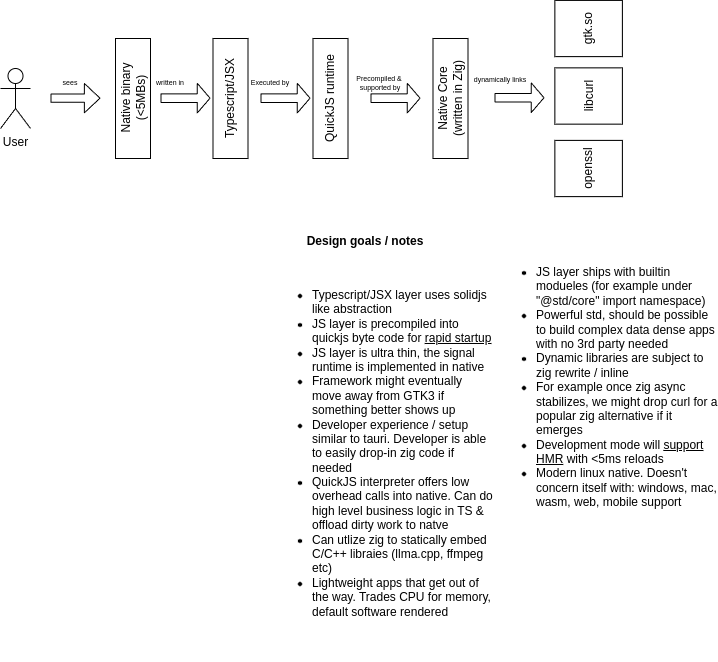

The diagram above was exported from draw.io. Its source (the exported page's mxGraphModel, read from the mxfile embedded in the PNG):
<mxGraphModel dx="700" dy="409" grid="1" gridSize="10" guides="1" tooltips="1" connect="1" arrows="1" fold="1" page="1" pageScale="1" pageWidth="850" pageHeight="1100" background="#FFFFFF" math="0" shadow="0">
  <root>
    <mxCell id="0" />
    <mxCell id="1" parent="0" />
    <mxCell id="14" value="User&lt;div&gt;&lt;br&gt;&lt;/div&gt;" style="shape=umlActor;verticalLabelPosition=bottom;verticalAlign=top;html=1;outlineConnect=0;" parent="1" vertex="1">
      <mxGeometry x="50" y="130" width="30" height="60" as="geometry" />
    </mxCell>
    <mxCell id="31" value="" style="group" parent="1" vertex="1" connectable="0">
      <mxGeometry x="90" y="130" width="60" height="30" as="geometry" />
    </mxCell>
    <mxCell id="19" value="" style="shape=flexArrow;endArrow=classic;html=1;width=8.275862068965518;endSize=4.875862068965517;" parent="31" edge="1">
      <mxGeometry width="50" height="50" relative="1" as="geometry">
        <mxPoint x="10" y="29.659999999999997" as="sourcePoint" />
        <mxPoint x="60" y="29.659999999999997" as="targetPoint" />
      </mxGeometry>
    </mxCell>
    <mxCell id="29" value="sees" style="text;html=1;align=center;verticalAlign=middle;whiteSpace=wrap;rounded=0;fontSize=7;" parent="31" vertex="1">
      <mxGeometry width="60" height="30" as="geometry" />
    </mxCell>
    <mxCell id="33" value="Native binary (&amp;lt;5MBs)" style="rounded=0;whiteSpace=wrap;html=1;rotation=-90;" parent="1" vertex="1">
      <mxGeometry x="122.5" y="142.5" width="120" height="35" as="geometry" />
    </mxCell>
    <mxCell id="34" value="" style="group" parent="1" vertex="1" connectable="0">
      <mxGeometry x="200" y="130" width="60" height="30" as="geometry" />
    </mxCell>
    <mxCell id="35" value="" style="shape=flexArrow;endArrow=classic;html=1;width=8.571428571428571;endSize=3.902857142857143;" parent="34" edge="1">
      <mxGeometry width="50" height="50" relative="1" as="geometry">
        <mxPoint x="10" y="29.659999999999997" as="sourcePoint" />
        <mxPoint x="60" y="29.659999999999997" as="targetPoint" />
      </mxGeometry>
    </mxCell>
    <mxCell id="36" value="written in" style="text;html=1;align=center;verticalAlign=middle;whiteSpace=wrap;rounded=0;fontSize=7;" parent="34" vertex="1">
      <mxGeometry x="-10" width="60" height="30" as="geometry" />
    </mxCell>
    <mxCell id="37" value="Typescript/JSX" style="rounded=0;whiteSpace=wrap;html=1;rotation=-90;" parent="1" vertex="1">
      <mxGeometry x="220" y="142.5" width="120" height="35" as="geometry" />
    </mxCell>
    <mxCell id="38" value="" style="group" parent="1" vertex="1" connectable="0">
      <mxGeometry x="300" y="130" width="60" height="30" as="geometry" />
    </mxCell>
    <mxCell id="39" value="" style="shape=flexArrow;endArrow=classic;html=1;width=8.571428571428571;endSize=3.902857142857143;" parent="38" edge="1">
      <mxGeometry width="50" height="50" relative="1" as="geometry">
        <mxPoint x="10" y="29.659999999999997" as="sourcePoint" />
        <mxPoint x="60" y="29.659999999999997" as="targetPoint" />
      </mxGeometry>
    </mxCell>
    <mxCell id="40" value="Executed by" style="text;html=1;align=center;verticalAlign=middle;whiteSpace=wrap;rounded=0;fontSize=7;" parent="38" vertex="1">
      <mxGeometry x="-10" width="60" height="30" as="geometry" />
    </mxCell>
    <mxCell id="44" value="QuickJS runtime" style="rounded=0;whiteSpace=wrap;html=1;rotation=-90;" parent="1" vertex="1">
      <mxGeometry x="320" y="142.5" width="120" height="35" as="geometry" />
    </mxCell>
    <mxCell id="45" value="" style="group" parent="1" vertex="1" connectable="0">
      <mxGeometry x="410" y="130" width="60" height="30" as="geometry" />
    </mxCell>
    <mxCell id="46" value="" style="shape=flexArrow;endArrow=classic;html=1;width=8.571428571428571;endSize=3.902857142857143;" parent="45" edge="1">
      <mxGeometry width="50" height="50" relative="1" as="geometry">
        <mxPoint x="10" y="29.659999999999997" as="sourcePoint" />
        <mxPoint x="60" y="29.659999999999997" as="targetPoint" />
      </mxGeometry>
    </mxCell>
    <mxCell id="47" value="Precompiled &amp;amp;&amp;nbsp;&lt;div&gt;supported by&lt;/div&gt;" style="text;html=1;align=center;verticalAlign=middle;whiteSpace=wrap;rounded=0;fontSize=7;" parent="45" vertex="1">
      <mxGeometry x="-10" width="60" height="30" as="geometry" />
    </mxCell>
    <mxCell id="48" value="Native Core&lt;div&gt;(written in Zig)&lt;/div&gt;" style="rounded=0;whiteSpace=wrap;html=1;rotation=-90;" parent="1" vertex="1">
      <mxGeometry x="440" y="142.5" width="120" height="35" as="geometry" />
    </mxCell>
    <mxCell id="58" value="gtk.so" style="rounded=0;whiteSpace=wrap;html=1;rotation=-90;" parent="1" vertex="1">
      <mxGeometry x="610" y="56.25" width="56.25" height="67.5" as="geometry" />
    </mxCell>
    <mxCell id="59" value="&lt;b&gt;Design goals / notes&lt;/b&gt;" style="text;strokeColor=none;fillColor=none;align=center;verticalAlign=middle;spacingLeft=4;spacingRight=4;overflow=hidden;points=[[0,0.5],[1,0.5]];portConstraint=eastwest;rotatable=0;whiteSpace=wrap;html=1;" parent="1" vertex="1">
      <mxGeometry x="340" y="288" width="150" height="30" as="geometry" />
    </mxCell>
    <mxCell id="61" value="&lt;ul&gt;&lt;li&gt;Typescript/JSX layer uses solidjs like abstraction&lt;/li&gt;&lt;li&gt;JS layer is precompiled into quickjs byte code for &lt;u&gt;rapid startup&lt;/u&gt;&lt;/li&gt;&lt;li&gt;JS layer is ultra thin, the signal runtime is implemented in native&lt;/li&gt;&lt;li&gt;Framework might eventually move away from GTK3 if something better shows up&lt;/li&gt;&lt;li&gt;Developer experience / setup similar to tauri. Developer is able to easily drop-in zig code if needed&lt;/li&gt;&lt;li&gt;QuickJS interpreter offers low overhead calls into native. Can do high level business logic in TS &amp;amp; offload dirty work to natve&lt;/li&gt;&lt;li&gt;Can utlize zig to statically embed C/C++ libraies (llma.cpp, ffmpeg etc)&lt;/li&gt;&lt;li&gt;Lightweight apps that get out of the way. Trades CPU for memory, default software rendered&lt;/li&gt;&lt;/ul&gt;" style="text;strokeColor=none;fillColor=none;html=1;whiteSpace=wrap;verticalAlign=middle;overflow=hidden;align=left;" parent="1" vertex="1">
      <mxGeometry x="320" y="310" width="223.75" height="410" as="geometry" />
    </mxCell>
    <mxCell id="62" value="libcurl" style="rounded=0;whiteSpace=wrap;html=1;rotation=-90;" parent="1" vertex="1">
      <mxGeometry x="610" y="123.75" width="56.25" height="67.5" as="geometry" />
    </mxCell>
    <mxCell id="63" value="openssl" style="rounded=0;whiteSpace=wrap;html=1;rotation=-90;" parent="1" vertex="1">
      <mxGeometry x="610" y="196.25" width="56.25" height="67.5" as="geometry" />
    </mxCell>
    <mxCell id="64" value="&lt;ul&gt;&lt;li&gt;JS layer ships with builtin modueles (for example under &quot;@std/core&quot; import namespace)&amp;nbsp;&lt;/li&gt;&lt;li&gt;Powerful std, should be possible to build complex data dense apps with no 3rd party needed&lt;/li&gt;&lt;li&gt;Dynamic libraries are subject to zig rewrite / inline&lt;/li&gt;&lt;li&gt;For example once zig async stabilizes, we might drop curl for a popular zig alternative if it emerges&lt;/li&gt;&lt;li&gt;Development mode will &lt;u&gt;support HMR&lt;/u&gt; with &amp;lt;5ms reloads&lt;/li&gt;&lt;li&gt;Modern linux native. Doesn't concern itself with: windows, mac, wasm, web, mobile support&lt;/li&gt;&lt;/ul&gt;" style="text;strokeColor=none;fillColor=none;html=1;whiteSpace=wrap;verticalAlign=top;overflow=hidden;align=left;" parent="1" vertex="1">
      <mxGeometry x="543.75" y="308" width="223.75" height="412" as="geometry" />
    </mxCell>
    <mxCell id="67" value="" style="group" parent="1" vertex="1" connectable="0">
      <mxGeometry x="530" y="127.25" width="64" height="32" as="geometry" />
    </mxCell>
    <mxCell id="55" value="" style="group" parent="67" vertex="1" connectable="0">
      <mxGeometry width="60" height="30" as="geometry" />
    </mxCell>
    <mxCell id="57" value="dynamically links" style="text;html=1;align=center;verticalAlign=middle;whiteSpace=wrap;rounded=0;fontSize=7;" parent="55" vertex="1">
      <mxGeometry x="-10" width="60" height="30" as="geometry" />
    </mxCell>
    <mxCell id="56" value="" style="shape=flexArrow;endArrow=classic;html=1;width=8.571428571428571;endSize=3.902857142857143;" parent="67" edge="1">
      <mxGeometry width="50" height="50" relative="1" as="geometry">
        <mxPoint x="14" y="32" as="sourcePoint" />
        <mxPoint x="64" y="32" as="targetPoint" />
      </mxGeometry>
    </mxCell>
  </root>
</mxGraphModel>